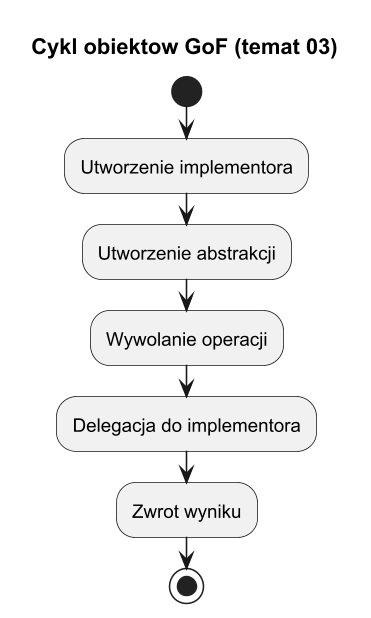

The diagram above was rendered by PlantUML. Its source (embedded in the PNG):
@startuml bridge_lifecycle_topic03
title Cykl obiektow GoF (temat 03)

skinparam monochrome true
skinparam dpi 150

start
:Utworzenie implementora;
:Utworzenie abstrakcji;
:Wywolanie operacji;
:Delegacja do implementora;
:Zwrot wyniku;
stop

@enduml